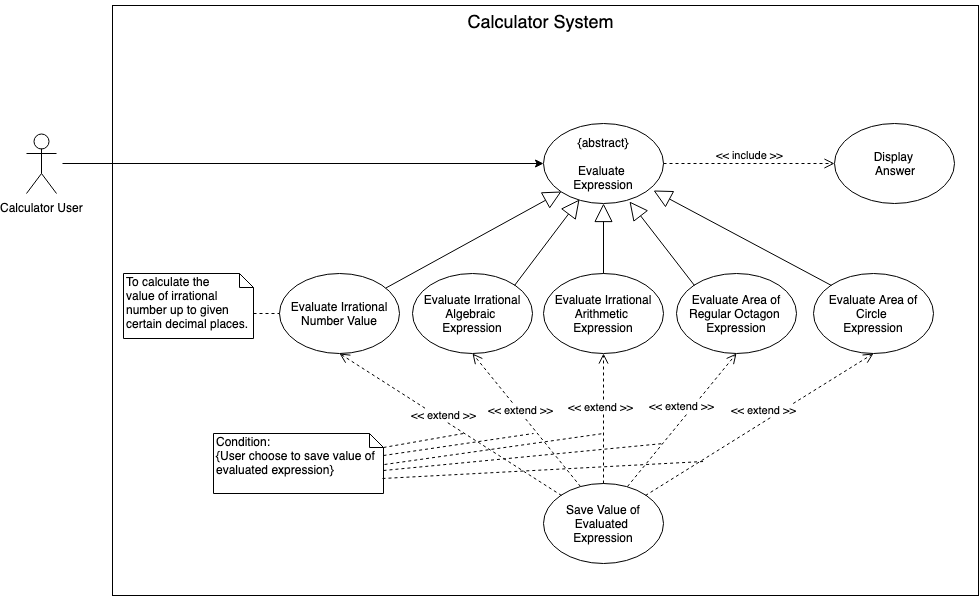

The diagram above was exported from draw.io. Its source (the exported page's mxGraphModel, read from the mxfile embedded in the PNG):
<mxGraphModel dx="1186" dy="502" grid="1" gridSize="10" guides="1" tooltips="1" connect="1" arrows="1" fold="1" page="1" pageScale="1" pageWidth="1100" pageHeight="1100" math="0" shadow="0">
  <root>
    <mxCell id="0" />
    <mxCell id="1" parent="0" />
    <mxCell id="Z7_wy0rLnjYaKl1pVA8c-37" value="" style="rounded=0;whiteSpace=wrap;html=1;" vertex="1" parent="1">
      <mxGeometry x="134" y="30" width="866" height="590" as="geometry" />
    </mxCell>
    <mxCell id="Z7_wy0rLnjYaKl1pVA8c-1" value="Calculator User" style="shape=umlActor;verticalLabelPosition=bottom;labelBackgroundColor=#ffffff;verticalAlign=top;html=1;outlineConnect=0;" vertex="1" parent="1">
      <mxGeometry x="48" y="158" width="30" height="60" as="geometry" />
    </mxCell>
    <mxCell id="Z7_wy0rLnjYaKl1pVA8c-2" value="{abstract}&lt;br&gt;&lt;br&gt;Evaluate &lt;br&gt;Expression" style="ellipse;whiteSpace=wrap;html=1;" vertex="1" parent="1">
      <mxGeometry x="565" y="148" width="120" height="80" as="geometry" />
    </mxCell>
    <mxCell id="Z7_wy0rLnjYaKl1pVA8c-3" value="Display &lt;br&gt;Answer" style="ellipse;whiteSpace=wrap;html=1;" vertex="1" parent="1">
      <mxGeometry x="856" y="148" width="120" height="80" as="geometry" />
    </mxCell>
    <mxCell id="Z7_wy0rLnjYaKl1pVA8c-8" value="" style="endArrow=classic;html=1;entryX=0;entryY=0.5;entryDx=0;entryDy=0;" edge="1" parent="1" target="Z7_wy0rLnjYaKl1pVA8c-2">
      <mxGeometry width="50" height="50" relative="1" as="geometry">
        <mxPoint x="84" y="188" as="sourcePoint" />
        <mxPoint x="185" y="338" as="targetPoint" />
      </mxGeometry>
    </mxCell>
    <mxCell id="Z7_wy0rLnjYaKl1pVA8c-9" value="&amp;lt;&amp;lt; include &amp;gt;&amp;gt;" style="html=1;verticalAlign=bottom;endArrow=open;dashed=1;endSize=8;exitX=1;exitY=0.5;exitDx=0;exitDy=0;entryX=0;entryY=0.5;entryDx=0;entryDy=0;" edge="1" parent="1" source="Z7_wy0rLnjYaKl1pVA8c-2" target="Z7_wy0rLnjYaKl1pVA8c-3">
      <mxGeometry relative="1" as="geometry">
        <mxPoint x="215" y="338" as="sourcePoint" />
        <mxPoint x="635" y="308" as="targetPoint" />
      </mxGeometry>
    </mxCell>
    <mxCell id="Z7_wy0rLnjYaKl1pVA8c-10" value="Evaluate Irrational Algebraic &lt;br&gt;Expression" style="ellipse;whiteSpace=wrap;html=1;" vertex="1" parent="1">
      <mxGeometry x="434" y="298" width="120" height="80" as="geometry" />
    </mxCell>
    <mxCell id="Z7_wy0rLnjYaKl1pVA8c-11" value="Evaluate Irrational Arithmetic&amp;nbsp;&lt;br&gt;Expression" style="ellipse;whiteSpace=wrap;html=1;" vertex="1" parent="1">
      <mxGeometry x="565" y="298" width="120" height="80" as="geometry" />
    </mxCell>
    <mxCell id="Z7_wy0rLnjYaKl1pVA8c-12" value="Evaluate Irrational Number Value" style="ellipse;whiteSpace=wrap;html=1;" vertex="1" parent="1">
      <mxGeometry x="301" y="298" width="120" height="80" as="geometry" />
    </mxCell>
    <mxCell id="Z7_wy0rLnjYaKl1pVA8c-13" value="Evaluate Area of Regular Octagon&amp;nbsp;&lt;br&gt;Expression" style="ellipse;whiteSpace=wrap;html=1;" vertex="1" parent="1">
      <mxGeometry x="698" y="298" width="120" height="80" as="geometry" />
    </mxCell>
    <mxCell id="Z7_wy0rLnjYaKl1pVA8c-14" value="Evaluate Area of Circle&amp;nbsp;&lt;br&gt;Expression" style="ellipse;whiteSpace=wrap;html=1;" vertex="1" parent="1">
      <mxGeometry x="835" y="298" width="120" height="80" as="geometry" />
    </mxCell>
    <mxCell id="Z7_wy0rLnjYaKl1pVA8c-15" value="" style="endArrow=block;endSize=16;endFill=0;html=1;entryX=0;entryY=1;entryDx=0;entryDy=0;" edge="1" parent="1" source="Z7_wy0rLnjYaKl1pVA8c-12" target="Z7_wy0rLnjYaKl1pVA8c-2">
      <mxGeometry width="160" relative="1" as="geometry">
        <mxPoint x="285" y="468" as="sourcePoint" />
        <mxPoint x="425" y="258" as="targetPoint" />
      </mxGeometry>
    </mxCell>
    <mxCell id="Z7_wy0rLnjYaKl1pVA8c-16" value="" style="endArrow=block;endSize=16;endFill=0;html=1;exitX=1;exitY=0;exitDx=0;exitDy=0;entryX=0.3;entryY=0.95;entryDx=0;entryDy=0;entryPerimeter=0;" edge="1" parent="1" source="Z7_wy0rLnjYaKl1pVA8c-10" target="Z7_wy0rLnjYaKl1pVA8c-2">
      <mxGeometry width="160" relative="1" as="geometry">
        <mxPoint x="335" y="308" as="sourcePoint" />
        <mxPoint x="433" y="226" as="targetPoint" />
      </mxGeometry>
    </mxCell>
    <mxCell id="Z7_wy0rLnjYaKl1pVA8c-17" value="" style="endArrow=block;endSize=16;endFill=0;html=1;exitX=0.5;exitY=0;exitDx=0;exitDy=0;entryX=0.5;entryY=1;entryDx=0;entryDy=0;" edge="1" parent="1" source="Z7_wy0rLnjYaKl1pVA8c-11" target="Z7_wy0rLnjYaKl1pVA8c-2">
      <mxGeometry width="160" relative="1" as="geometry">
        <mxPoint x="505" y="308" as="sourcePoint" />
        <mxPoint x="469" y="239" as="targetPoint" />
      </mxGeometry>
    </mxCell>
    <mxCell id="Z7_wy0rLnjYaKl1pVA8c-18" value="" style="endArrow=block;endSize=16;endFill=0;html=1;exitX=0;exitY=0;exitDx=0;exitDy=0;entryX=0.717;entryY=0.975;entryDx=0;entryDy=0;entryPerimeter=0;" edge="1" parent="1" source="Z7_wy0rLnjYaKl1pVA8c-13" target="Z7_wy0rLnjYaKl1pVA8c-2">
      <mxGeometry width="160" relative="1" as="geometry">
        <mxPoint x="645" y="308" as="sourcePoint" />
        <mxPoint x="517" y="226" as="targetPoint" />
      </mxGeometry>
    </mxCell>
    <mxCell id="Z7_wy0rLnjYaKl1pVA8c-20" value="" style="endArrow=block;endSize=16;endFill=0;html=1;exitX=0;exitY=0;exitDx=0;exitDy=0;" edge="1" parent="1" source="Z7_wy0rLnjYaKl1pVA8c-14">
      <mxGeometry width="160" relative="1" as="geometry">
        <mxPoint x="768" y="308" as="sourcePoint" />
        <mxPoint x="675" y="215" as="targetPoint" />
      </mxGeometry>
    </mxCell>
    <mxCell id="Z7_wy0rLnjYaKl1pVA8c-22" value="Save Value of Evaluated &lt;br&gt;Expression" style="ellipse;whiteSpace=wrap;html=1;" vertex="1" parent="1">
      <mxGeometry x="565" y="508" width="120" height="80" as="geometry" />
    </mxCell>
    <mxCell id="Z7_wy0rLnjYaKl1pVA8c-23" value="&amp;lt;&amp;lt; extend &amp;gt;&amp;gt;" style="html=1;verticalAlign=bottom;endArrow=open;dashed=1;endSize=8;exitX=0;exitY=0;exitDx=0;exitDy=0;entryX=0.5;entryY=1;entryDx=0;entryDy=0;" edge="1" parent="1" source="Z7_wy0rLnjYaKl1pVA8c-22" target="Z7_wy0rLnjYaKl1pVA8c-12">
      <mxGeometry x="0.0488" y="3" relative="1" as="geometry">
        <mxPoint x="375" y="538" as="sourcePoint" />
        <mxPoint x="295" y="538" as="targetPoint" />
        <mxPoint as="offset" />
      </mxGeometry>
    </mxCell>
    <mxCell id="Z7_wy0rLnjYaKl1pVA8c-24" value="&amp;lt;&amp;lt; extend &amp;gt;&amp;gt;" style="html=1;verticalAlign=bottom;endArrow=open;dashed=1;endSize=8;exitX=0.308;exitY=0.038;exitDx=0;exitDy=0;entryX=0.5;entryY=1;entryDx=0;entryDy=0;exitPerimeter=0;" edge="1" parent="1" source="Z7_wy0rLnjYaKl1pVA8c-22" target="Z7_wy0rLnjYaKl1pVA8c-10">
      <mxGeometry x="0.0488" y="3" relative="1" as="geometry">
        <mxPoint x="593" y="530" as="sourcePoint" />
        <mxPoint x="371" y="388" as="targetPoint" />
        <mxPoint as="offset" />
      </mxGeometry>
    </mxCell>
    <mxCell id="Z7_wy0rLnjYaKl1pVA8c-25" value="&amp;lt;&amp;lt; extend &amp;gt;&amp;gt;" style="html=1;verticalAlign=bottom;endArrow=open;dashed=1;endSize=8;exitX=0.5;exitY=0;exitDx=0;exitDy=0;entryX=0.5;entryY=1;entryDx=0;entryDy=0;" edge="1" parent="1" source="Z7_wy0rLnjYaKl1pVA8c-22" target="Z7_wy0rLnjYaKl1pVA8c-11">
      <mxGeometry x="0.0488" y="3" relative="1" as="geometry">
        <mxPoint x="603" y="521" as="sourcePoint" />
        <mxPoint x="504" y="388" as="targetPoint" />
        <mxPoint as="offset" />
      </mxGeometry>
    </mxCell>
    <mxCell id="Z7_wy0rLnjYaKl1pVA8c-26" value="&amp;lt;&amp;lt; extend &amp;gt;&amp;gt;" style="html=1;verticalAlign=bottom;endArrow=open;dashed=1;endSize=8;exitX=0.7;exitY=0.038;exitDx=0;exitDy=0;entryX=0.5;entryY=1;entryDx=0;entryDy=0;exitPerimeter=0;" edge="1" parent="1" source="Z7_wy0rLnjYaKl1pVA8c-22" target="Z7_wy0rLnjYaKl1pVA8c-13">
      <mxGeometry x="0.0488" y="3" relative="1" as="geometry">
        <mxPoint x="635" y="518" as="sourcePoint" />
        <mxPoint x="635" y="388" as="targetPoint" />
        <mxPoint as="offset" />
      </mxGeometry>
    </mxCell>
    <mxCell id="Z7_wy0rLnjYaKl1pVA8c-27" value="&amp;lt;&amp;lt; extend &amp;gt;&amp;gt;" style="html=1;verticalAlign=bottom;endArrow=open;dashed=1;endSize=8;exitX=1;exitY=0;exitDx=0;exitDy=0;entryX=0.5;entryY=1;entryDx=0;entryDy=0;" edge="1" parent="1" source="Z7_wy0rLnjYaKl1pVA8c-22" target="Z7_wy0rLnjYaKl1pVA8c-14">
      <mxGeometry x="0.0488" y="3" relative="1" as="geometry">
        <mxPoint x="659" y="521" as="sourcePoint" />
        <mxPoint x="768" y="388" as="targetPoint" />
        <mxPoint as="offset" />
      </mxGeometry>
    </mxCell>
    <mxCell id="Z7_wy0rLnjYaKl1pVA8c-28" value="Condition:&lt;br&gt;{User choose to save value of evaluated expression}" style="shape=note;whiteSpace=wrap;html=1;size=14;verticalAlign=top;align=left;spacingTop=-6;" vertex="1" parent="1">
      <mxGeometry x="235" y="458" width="170" height="60" as="geometry" />
    </mxCell>
    <mxCell id="Z7_wy0rLnjYaKl1pVA8c-29" value="" style="endArrow=none;dashed=1;html=1;exitX=0;exitY=0;exitDx=170;exitDy=14;exitPerimeter=0;" edge="1" parent="1" source="Z7_wy0rLnjYaKl1pVA8c-28">
      <mxGeometry width="50" height="50" relative="1" as="geometry">
        <mxPoint x="465" y="578" as="sourcePoint" />
        <mxPoint x="485" y="458" as="targetPoint" />
      </mxGeometry>
    </mxCell>
    <mxCell id="Z7_wy0rLnjYaKl1pVA8c-30" value="" style="endArrow=none;dashed=1;html=1;exitX=1;exitY=0.367;exitDx=0;exitDy=0;exitPerimeter=0;" edge="1" parent="1" source="Z7_wy0rLnjYaKl1pVA8c-28">
      <mxGeometry width="50" height="50" relative="1" as="geometry">
        <mxPoint x="415" y="522" as="sourcePoint" />
        <mxPoint x="555" y="458" as="targetPoint" />
      </mxGeometry>
    </mxCell>
    <mxCell id="Z7_wy0rLnjYaKl1pVA8c-31" value="" style="endArrow=none;dashed=1;html=1;exitX=1.006;exitY=0.517;exitDx=0;exitDy=0;exitPerimeter=0;" edge="1" parent="1" source="Z7_wy0rLnjYaKl1pVA8c-28">
      <mxGeometry width="50" height="50" relative="1" as="geometry">
        <mxPoint x="415" y="538" as="sourcePoint" />
        <mxPoint x="625" y="458" as="targetPoint" />
      </mxGeometry>
    </mxCell>
    <mxCell id="Z7_wy0rLnjYaKl1pVA8c-32" value="" style="endArrow=none;dashed=1;html=1;exitX=0;exitY=0;exitDx=170;exitDy=37;exitPerimeter=0;" edge="1" parent="1" source="Z7_wy0rLnjYaKl1pVA8c-28">
      <mxGeometry width="50" height="50" relative="1" as="geometry">
        <mxPoint x="416" y="499" as="sourcePoint" />
        <mxPoint x="685" y="468" as="targetPoint" />
      </mxGeometry>
    </mxCell>
    <mxCell id="Z7_wy0rLnjYaKl1pVA8c-33" value="" style="endArrow=none;dashed=1;html=1;exitX=0.994;exitY=0.75;exitDx=0;exitDy=0;exitPerimeter=0;" edge="1" parent="1" source="Z7_wy0rLnjYaKl1pVA8c-28">
      <mxGeometry width="50" height="50" relative="1" as="geometry">
        <mxPoint x="415" y="505" as="sourcePoint" />
        <mxPoint x="725" y="486" as="targetPoint" />
      </mxGeometry>
    </mxCell>
    <mxCell id="Z7_wy0rLnjYaKl1pVA8c-34" value="To calculate&amp;nbsp;the &lt;br&gt;value of irrational number up to given certain decimal places." style="shape=note;whiteSpace=wrap;html=1;size=14;verticalAlign=top;align=left;spacingTop=-6;" vertex="1" parent="1">
      <mxGeometry x="145" y="298" width="130" height="65" as="geometry" />
    </mxCell>
    <mxCell id="Z7_wy0rLnjYaKl1pVA8c-35" value="" style="endArrow=none;dashed=1;html=1;exitX=0;exitY=0;exitDx=130;exitDy=39.5;exitPerimeter=0;entryX=0;entryY=0.5;entryDx=0;entryDy=0;" edge="1" parent="1" source="Z7_wy0rLnjYaKl1pVA8c-34" target="Z7_wy0rLnjYaKl1pVA8c-12">
      <mxGeometry width="50" height="50" relative="1" as="geometry">
        <mxPoint x="154" y="450" as="sourcePoint" />
        <mxPoint x="204" y="400" as="targetPoint" />
      </mxGeometry>
    </mxCell>
    <mxCell id="Z7_wy0rLnjYaKl1pVA8c-38" value="&lt;font style=&quot;font-size: 18px&quot;&gt;Calculator System&lt;/font&gt;" style="text;html=1;strokeColor=none;fillColor=none;align=center;verticalAlign=middle;whiteSpace=wrap;rounded=0;" vertex="1" parent="1">
      <mxGeometry x="477.5" y="25" width="169" height="40" as="geometry" />
    </mxCell>
  </root>
</mxGraphModel>